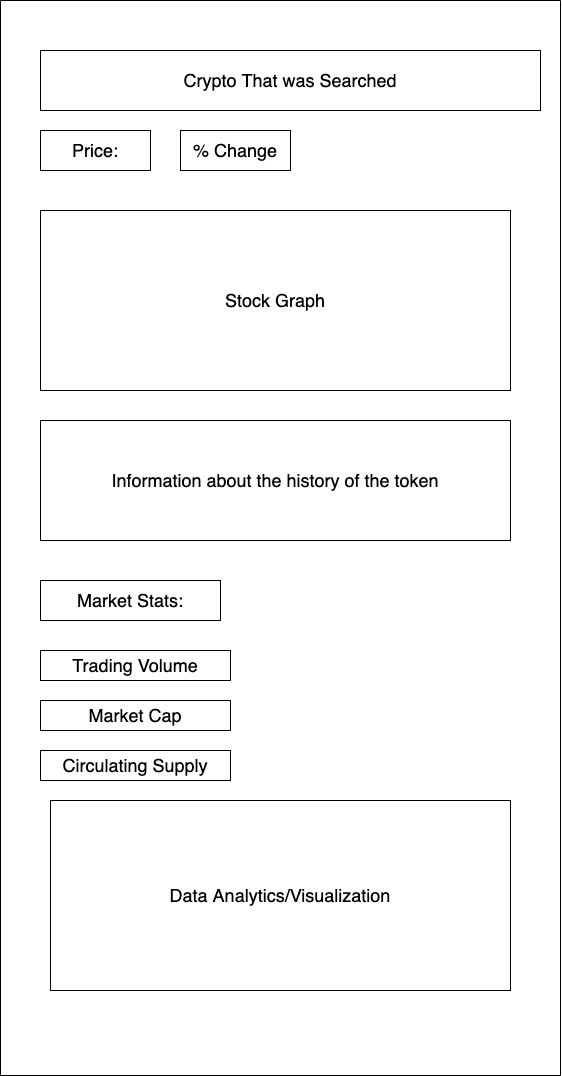

The diagram above was exported from draw.io. Its source (the exported page's mxGraphModel, read from the mxfile embedded in the PNG):
<mxGraphModel dx="3153" dy="1773" grid="1" gridSize="10" guides="1" tooltips="1" connect="1" arrows="1" fold="1" page="1" pageScale="1" pageWidth="850" pageHeight="1100" math="0" shadow="0">
  <root>
    <mxCell id="0" />
    <mxCell id="1" parent="0" />
    <mxCell id="2" value="" style="rounded=0;whiteSpace=wrap;html=1;rotation=90;" vertex="1" parent="1">
      <mxGeometry x="-107.5" y="277.5" width="1075" height="560" as="geometry" />
    </mxCell>
    <mxCell id="3" value="Crypto That was Searched" style="rounded=0;whiteSpace=wrap;html=1;fontSize=18;" vertex="1" parent="1">
      <mxGeometry x="190" y="70" width="500" height="60" as="geometry" />
    </mxCell>
    <mxCell id="4" value="Price:" style="rounded=0;whiteSpace=wrap;html=1;fontSize=18;" vertex="1" parent="1">
      <mxGeometry x="190" y="150" width="110" height="40" as="geometry" />
    </mxCell>
    <mxCell id="5" value="% Change" style="rounded=0;whiteSpace=wrap;html=1;fontSize=18;" vertex="1" parent="1">
      <mxGeometry x="330" y="150" width="110" height="40" as="geometry" />
    </mxCell>
    <mxCell id="6" value="Stock Graph" style="rounded=0;whiteSpace=wrap;html=1;fontSize=18;" vertex="1" parent="1">
      <mxGeometry x="190" y="230" width="470" height="180" as="geometry" />
    </mxCell>
    <mxCell id="7" value="Market Stats:" style="rounded=0;whiteSpace=wrap;html=1;fontSize=18;" vertex="1" parent="1">
      <mxGeometry x="190" y="600" width="180" height="40" as="geometry" />
    </mxCell>
    <mxCell id="8" value="Trading Volume" style="rounded=0;whiteSpace=wrap;html=1;fontSize=18;" vertex="1" parent="1">
      <mxGeometry x="190" y="670" width="190" height="30" as="geometry" />
    </mxCell>
    <mxCell id="9" value="Market Cap" style="rounded=0;whiteSpace=wrap;html=1;fontSize=18;" vertex="1" parent="1">
      <mxGeometry x="190" y="720" width="190" height="30" as="geometry" />
    </mxCell>
    <mxCell id="10" value="Circulating Supply" style="rounded=0;whiteSpace=wrap;html=1;fontSize=18;" vertex="1" parent="1">
      <mxGeometry x="190" y="770" width="190" height="30" as="geometry" />
    </mxCell>
    <mxCell id="11" value="Information about the history of the token" style="rounded=0;whiteSpace=wrap;html=1;fontSize=18;" vertex="1" parent="1">
      <mxGeometry x="190" y="440" width="470" height="120" as="geometry" />
    </mxCell>
    <mxCell id="12" value="Data Analytics/Visualization" style="rounded=0;whiteSpace=wrap;html=1;fontSize=18;" vertex="1" parent="1">
      <mxGeometry x="200" y="820" width="460" height="190" as="geometry" />
    </mxCell>
  </root>
</mxGraphModel>